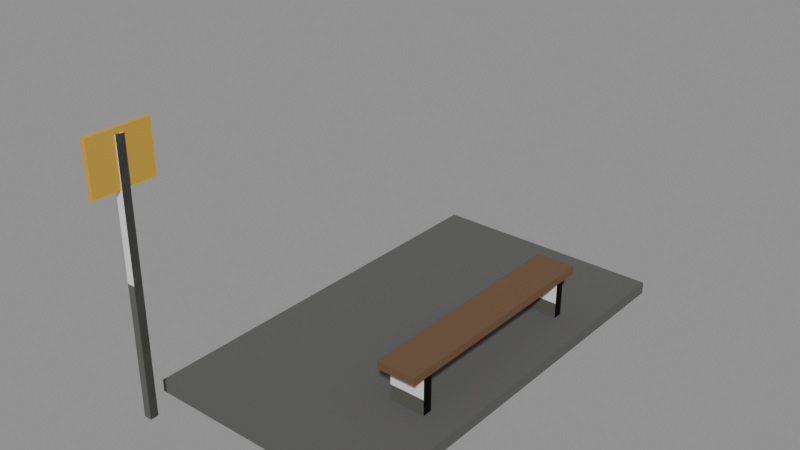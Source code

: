 # Source: stop-base.blend  (saved by Blender 5.3.31; exported with 4.5.12 LTS)
import bpy
from mathutils import Matrix  # noqa: F401  (used for matrix-valued properties, if any)

bpy.ops.wm.read_factory_settings(use_empty=True)
scene = bpy.context.scene
scene.name = 'Scene'

# ---- collections
col_solids = bpy.data.collections.new('solids'); scene.collection.children.link(col_solids)

# ---- materials (node trees are filled in below, after node groups)
mat_5a5a58 = bpy.data.materials.new('#5a5a58')
mat_5a5a58.use_backface_culling = True
mat_5a5a58.diffuse_color = (0.1022, 0.1022, 0.09759, 1.0)
mat_6a5038 = bpy.data.materials.new('#6a5038')
mat_6a5038.use_backface_culling = True
mat_6a5038.diffuse_color = (0.1441, 0.08022, 0.03955, 1.0)
mat_55554f = bpy.data.materials.new('#55554f')
mat_55554f.use_backface_culling = True
mat_55554f.diffuse_color = (0.09084, 0.09084, 0.07819, 1.0)
mat_c9a13a = bpy.data.materials.new('#c9a13a')
mat_c9a13a.use_backface_culling = True
mat_c9a13a.diffuse_color = (0.5841, 0.3564, 0.04231, 1.0)

# ---- material node trees
mat_5a5a58.use_nodes = True; mat_5a5a58.node_tree.nodes.clear()
_N = mat_5a5a58.node_tree.nodes; _L = mat_5a5a58.node_tree.links
n0 = _N.new('ShaderNodeBsdfPrincipled'); n0.name = 'Principled BSDF'; n0.location = (-200, 100)
n0.inputs[0].default_value = (0.1022, 0.1022, 0.09759, 1.0)
n0.inputs[2].default_value = 0.9
n0.inputs[10].default_value = 0.005
n1 = _N.new('ShaderNodeOutputMaterial'); n1.name = 'Material Output'; n1.location = (200, 100)
_L.new(n0.outputs[0], n1.inputs[0])
n1.is_active_output = True
mat_6a5038.use_nodes = True; mat_6a5038.node_tree.nodes.clear()
_N = mat_6a5038.node_tree.nodes; _L = mat_6a5038.node_tree.links
n0 = _N.new('ShaderNodeBsdfPrincipled'); n0.name = 'Principled BSDF'; n0.location = (-200, 100)
n0.inputs[0].default_value = (0.1441, 0.08022, 0.03955, 1.0)
n0.inputs[2].default_value = 0.9
n0.inputs[10].default_value = 0.005
n1 = _N.new('ShaderNodeOutputMaterial'); n1.name = 'Material Output'; n1.location = (200, 100)
_L.new(n0.outputs[0], n1.inputs[0])
n1.is_active_output = True
mat_55554f.use_nodes = True; mat_55554f.node_tree.nodes.clear()
_N = mat_55554f.node_tree.nodes; _L = mat_55554f.node_tree.links
n0 = _N.new('ShaderNodeBsdfPrincipled'); n0.name = 'Principled BSDF'; n0.location = (-200, 100)
n0.inputs[0].default_value = (0.09084, 0.09084, 0.07819, 1.0)
n0.inputs[2].default_value = 0.9
n0.inputs[10].default_value = 0.005
n1 = _N.new('ShaderNodeOutputMaterial'); n1.name = 'Material Output'; n1.location = (200, 100)
_L.new(n0.outputs[0], n1.inputs[0])
n1.is_active_output = True
mat_c9a13a.use_nodes = True; mat_c9a13a.node_tree.nodes.clear()
_N = mat_c9a13a.node_tree.nodes; _L = mat_c9a13a.node_tree.links
n0 = _N.new('ShaderNodeBsdfPrincipled'); n0.name = 'Principled BSDF'; n0.location = (-200, 100)
n0.inputs[0].default_value = (0.5841, 0.3564, 0.04231, 1.0)
n0.inputs[2].default_value = 0.9
n0.inputs[10].default_value = 0.005
n1 = _N.new('ShaderNodeOutputMaterial'); n1.name = 'Material Output'; n1.location = (200, 100)
_L.new(n0.outputs[0], n1.inputs[0])
n1.is_active_output = True

# ---- meshes
me_00__5a5a58 = bpy.data.meshes.new('00_#5a5a58')
me_00__5a5a58.from_pydata([(-1.4, 2.1, 0.0), (-1.4, -2.1, 0.0), (-1.4, 2.1, 0.12), (-1.4, -2.1, 0.12), (1.0, 2.1, 0.0), (1.0, -2.1, 0.0), (1.0, 2.1, 0.12), (1.0, -2.1, 0.12), (-1.24, -2.36, 0.0), (-1.24, -2.44, 0.0), (-1.24, -2.36, 2.6), (-1.24, -2.44, 2.6), (-1.16, -2.36, 0.0), (-1.16, -2.44, 0.0), (-1.16, -2.36, 2.6), (-1.16, -2.44, 2.6)], [], [(0, 1, 3, 2), (2, 3, 7, 6), (6, 7, 5, 4), (4, 5, 1, 0), (2, 6, 4, 0), (7, 3, 1, 5), (8, 9, 11, 10), (10, 11, 15, 14), (14, 15, 13, 12), (12, 13, 9, 8), (10, 14, 12, 8), (15, 11, 9, 13)])
me_00__5a5a58.materials.append(mat_5a5a58)
me_00__5a5a58.update()
me_01__6a5038_r320 = bpy.data.meshes.new('01_#6a5038_r320')
me_01__6a5038_r320.from_pydata([(0.3, 1.2, 0.51), (0.3, -1.2, 0.51), (0.3, 1.2, 0.59), (0.3, -1.2, 0.59), (0.7, 1.2, 0.51), (0.7, -1.2, 0.51), (0.7, 1.2, 0.59), (0.7, -1.2, 0.59)], [], [(0, 1, 3, 2), (2, 3, 7, 6), (6, 7, 5, 4), (4, 5, 1, 0), (2, 6, 4, 0), (7, 3, 1, 5)])
me_01__6a5038_r320.materials.append(mat_6a5038)
me_01__6a5038_r320.update()
me_02__55554f_r110 = bpy.data.meshes.new('02_#55554f_r110')
me_02__55554f_r110.from_pydata([(0.32, 1.05, 0.03), (0.32, 0.95, 0.03), (0.32, 1.05, 0.53), (0.32, 0.95, 0.53), (0.68, 1.05, 0.03), (0.68, 0.95, 0.03), (0.68, 1.05, 0.53), (0.68, 0.95, 0.53), (0.32, -0.95, 0.03), (0.32, -1.05, 0.03), (0.32, -0.95, 0.53), (0.32, -1.05, 0.53), (0.68, -0.95, 0.03), (0.68, -1.05, 0.03), (0.68, -0.95, 0.53), (0.68, -1.05, 0.53)], [], [(0, 1, 3, 2), (2, 3, 7, 6), (6, 7, 5, 4), (4, 5, 1, 0), (2, 6, 4, 0), (7, 3, 1, 5), (8, 9, 11, 10), (10, 11, 15, 14), (14, 15, 13, 12), (12, 13, 9, 8), (10, 14, 12, 8), (15, 11, 9, 13)])
me_02__55554f_r110.materials.append(mat_55554f)
me_02__55554f_r110.update()
me_03__c9a13a_noshadow_r110 = bpy.data.meshes.new('03_#c9a13a_noshadow_r110')
me_03__c9a13a_noshadow_r110.from_pydata([(-1.23, -2.1, 2.15), (-1.23, -2.7, 2.15), (-1.23, -2.1, 2.65), (-1.23, -2.7, 2.65), (-1.17, -2.1, 2.15), (-1.17, -2.7, 2.15), (-1.17, -2.1, 2.65), (-1.17, -2.7, 2.65)], [], [(0, 1, 3, 2), (2, 3, 7, 6), (6, 7, 5, 4), (4, 5, 1, 0), (2, 6, 4, 0), (7, 3, 1, 5)])
me_03__c9a13a_noshadow_r110.materials.append(mat_c9a13a)
me_03__c9a13a_noshadow_r110.update()
me_solid = bpy.data.meshes.new('solid')
me_solid.from_pydata([(-0.5, -0.5, -0.5), (-0.5, -0.5, 0.5), (-0.5, 0.5, -0.5), (-0.5, 0.5, 0.5), (0.5, -0.5, -0.5), (0.5, -0.5, 0.5), (0.5, 0.5, -0.5), (0.5, 0.5, 0.5)], [], [(0, 1, 3, 2), (2, 3, 7, 6), (6, 7, 5, 4), (4, 5, 1, 0), (2, 6, 4, 0), (7, 3, 1, 5)])
me_solid.update()

# ---- objects
ob_00__5a5a58 = bpy.data.objects.new('00_#5a5a58', me_00__5a5a58)
ob_01__6a5038_r320 = bpy.data.objects.new('01_#6a5038_r320', me_01__6a5038_r320)
ob_02__55554f_r110 = bpy.data.objects.new('02_#55554f_r110', me_02__55554f_r110)
ob_03__c9a13a_noshadow_r110 = bpy.data.objects.new('03_#c9a13a_noshadow_r110', me_03__c9a13a_noshadow_r110)
ob_solid = bpy.data.objects.new('solid', me_solid)
ob_solid_001 = bpy.data.objects.new('solid.001', me_solid)
ob_solid_002 = bpy.data.objects.new('solid.002', me_solid)

# ---- transforms, parenting, visibility, modifiers, constraints
ob_00__5a5a58.location = (0.0, 0.0, 0.0)
ob_01__6a5038_r320.location = (0.0, 0.0, 0.0)
ob_02__55554f_r110.location = (0.0, 0.0, 0.0)
ob_03__c9a13a_noshadow_r110.location = (0.0, 0.0, 0.0)
ob_solid.location = (0.5, 1.0, 0.28)
ob_solid.rotation_euler = (1.571, -0.0, 0.0)
ob_solid.scale = (0.36, 0.5, 0.1)
ob_solid.display_type = 'WIRE'
ob_solid_001.location = (0.5, -1.0, 0.28)
ob_solid_001.rotation_euler = (1.571, -0.0, 0.0)
ob_solid_001.scale = (0.36, 0.5, 0.1)
ob_solid_001.display_type = 'WIRE'
ob_solid_002.location = (-1.2, -2.4, 1.3)
ob_solid_002.rotation_euler = (1.571, -0.0, 0.0)
ob_solid_002.scale = (0.08, 2.6, 0.08)
ob_solid_002.display_type = 'WIRE'

# ---- collection membership
scene.collection.objects.link(ob_00__5a5a58)
scene.collection.objects.link(ob_01__6a5038_r320)
scene.collection.objects.link(ob_02__55554f_r110)
scene.collection.objects.link(ob_03__c9a13a_noshadow_r110)
col_solids.objects.link(ob_solid)
col_solids.objects.link(ob_solid_001)
col_solids.objects.link(ob_solid_002)

# ---- scene / render settings (as saved in the file)
scene.frame_start = 1; scene.frame_end = 250; scene.frame_set(1)
scene.render.engine = 'BLENDER_EEVEE_NEXT'
scene.render.bake_bias = 0.0
scene.render.bake_samples = 0
scene.render.compositor_device = 'GPU'
scene.eevee.use_volume_custom_range = False
scene.eevee.fast_gi_thickness_near = 0.1
scene.eevee.fast_gi_thickness_far = 0.0
scene.eevee.ray_tracing_options.screen_trace_thickness = 0.1
bpy.context.view_layer.update()

# ---- added for rendering (the .blend has no active camera and no usable light): camera, sun + grey world if the file has none
cam_auto = bpy.data.cameras.new('AutoCamera')
cam_auto.lens = 50.0
cam_auto.sensor_width = 36.0
cam_auto.clip_end = 1000.0
ob_auto_camera = bpy.data.objects.new('AutoCamera', cam_auto)
scene.collection.objects.link(ob_auto_camera)
ob_auto_camera.location = (5.33765, -6.94517, 5.75512)
ob_auto_camera.rotation_euler = (1.09748, -7.21219e-08, 0.694738)
scene.camera = ob_auto_camera
light_auto_sun = bpy.data.lights.new('AutoSun', 'SUN')
light_auto_sun.energy = 3.0
light_auto_sun.angle = 0.0523599
ob_auto_sun = bpy.data.objects.new('AutoSun', light_auto_sun)
scene.collection.objects.link(ob_auto_sun)
ob_auto_sun.rotation_euler = (0.872665, 0.174533, 0.523599)
if scene.world is None:
    world_auto = bpy.data.worlds.new('AutoWorld')
    world_auto.color = (0.3, 0.3, 0.3)
    scene.world = world_auto
bpy.context.view_layer.update()
